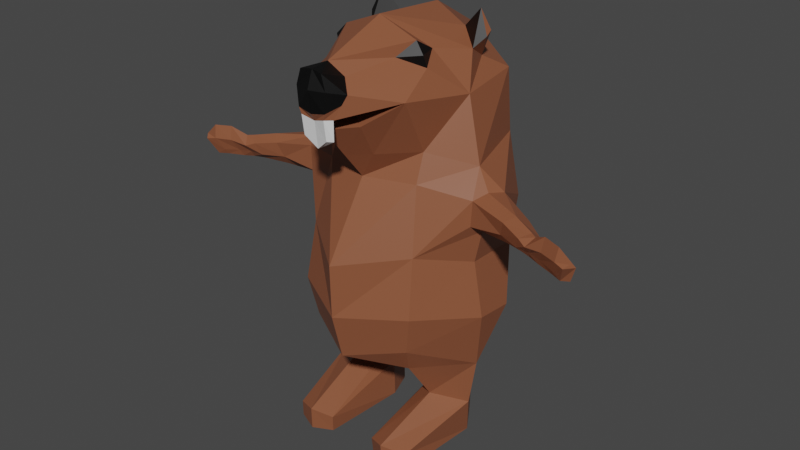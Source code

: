 # Source: Beaver.blend  (saved by Blender 3.2.14; exported with 4.5.12 LTS)
import bpy
from mathutils import Matrix  # noqa: F401  (used for matrix-valued properties, if any)

bpy.ops.wm.read_factory_settings(use_empty=True)
scene = bpy.context.scene
scene.name = 'Scene'

# ---- collections
col_collection = bpy.data.collections.new('Collection'); scene.collection.children.link(col_collection)

# ---- materials (node trees are filled in below, after node groups)
mat_brown = bpy.data.materials.new('Brown')
mat_brown.alpha_threshold = 0.0
mat_brown.use_transparent_shadow = False
mat_brown.line_color = (0.0, 0.0, 0.0, 1.0)
mat_white = bpy.data.materials.new('White')
mat_white.use_transparent_shadow = False
mat_black = bpy.data.materials.new('Black')
mat_black.use_transparent_shadow = False

# ---- material node trees
mat_brown.use_nodes = True; mat_brown.node_tree.nodes.clear()
_N = mat_brown.node_tree.nodes; _L = mat_brown.node_tree.links
n0 = _N.new('ShaderNodeOutputMaterial'); n0.name = 'Material Output'; n0.location = (300, 300)
n1 = _N.new('ShaderNodeBsdfPrincipled'); n1.name = 'Principled BSDF'; n1.location = (10, 300)
n1.distribution = 'GGX'
n1.subsurface_method = 'RANDOM_WALK_SKIN'
n1.inputs[0].default_value = (0.2552, 0.08593, 0.04096, 1.0)
n1.inputs[2].default_value = 0.4
n1.inputs[3].default_value = 1.45
n1.inputs[27].default_value = (0.0, 0.0, 0.0, 1.0)
n1.inputs[28].default_value = 1.0
_L.new(n1.outputs[0], n0.inputs[0])
n0.is_active_output = True
mat_white.use_nodes = True; mat_white.node_tree.nodes.clear()
_N = mat_white.node_tree.nodes; _L = mat_white.node_tree.links
n0 = _N.new('ShaderNodeBsdfPrincipled'); n0.name = 'Principled BSDF'; n0.location = (10, 300)
n0.distribution = 'GGX'
n0.subsurface_method = 'RANDOM_WALK_SKIN'
n0.inputs[3].default_value = 1.45
n0.inputs[27].default_value = (0.0, 0.0, 0.0, 1.0)
n0.inputs[28].default_value = 1.0
n1 = _N.new('ShaderNodeOutputMaterial'); n1.name = 'Material Output'; n1.location = (300, 300)
_L.new(n0.outputs[0], n1.inputs[0])
n1.is_active_output = True
mat_black.use_nodes = True; mat_black.node_tree.nodes.clear()
_N = mat_black.node_tree.nodes; _L = mat_black.node_tree.links
n0 = _N.new('ShaderNodeBsdfPrincipled'); n0.name = 'Principled BSDF'; n0.location = (10, 300)
n0.distribution = 'GGX'
n0.subsurface_method = 'RANDOM_WALK_SKIN'
n0.inputs[0].default_value = (0.0, 0.0, 0.0, 1.0)
n0.inputs[3].default_value = 1.45
n0.inputs[27].default_value = (0.0, 0.0, 0.0, 1.0)
n0.inputs[28].default_value = 1.0
n1 = _N.new('ShaderNodeOutputMaterial'); n1.name = 'Material Output'; n1.location = (300, 300)
_L.new(n0.outputs[0], n1.inputs[0])
n1.is_active_output = True

# ---- world
world_world = bpy.data.worlds.new('World'); scene.world = world_world
world_world.use_nodes = True; world_world.node_tree.nodes.clear()
_N = world_world.node_tree.nodes; _L = world_world.node_tree.links
n0 = _N.new('ShaderNodeOutputWorld'); n0.name = 'World Output'; n0.location = (300, 300)
n1 = _N.new('ShaderNodeBackground'); n1.name = 'Background'; n1.location = (10, 300)
n1.inputs[0].default_value = (0.05088, 0.05088, 0.05088, 1.0)
_L.new(n1.outputs[0], n0.inputs[0])
n0.is_active_output = True
world_world.color = (0.05088, 0.05088, 0.05088)
world_world.use_sun_shadow = False
world_world.sun_shadow_jitter_overblur = 0.0

# ---- meshes
me_cube_001 = bpy.data.meshes.new('Cube.001')
me_cube_001.from_pydata([(-0.3039, -1.071, 4.999), (-0.1863, -1.942, 6.389), (-1.057, 1.191, 4.849), (-1.061, 0.4934, 6.473), (0.0, -1.339, 4.999), (0.0, -1.915, 6.413), (-4.787e-17, 1.766, 4.784), (2.935e-17, 0.7297, 6.753), (-0.2, -1.942, 5.743), (-1.0, 1.161, 5.849), (5.505e-17, 1.652, 6.211), (0.0, -1.904, 5.683), (-0.7905, -0.5565, 4.999), (0.0, -0.5565, 4.999), (1.749e-18, -0.5571, 6.841), (-0.8908, -1.085, 5.906), (-0.8091, -0.5243, 6.226), (-0.482, -0.8019, 6.38), (-0.6347, -0.5389, 6.587), (-0.6732, -0.2397, 6.411), (-4.337e-18, -1.74, 5.496), (-0.4127, -1.451, 5.556), (-7.451e-09, -1.133, 5.637), (1.579e-17, -0.8705, 5.856), (-0.5949, 0.613, 6.517), (-0.804, 0.7488, 6.088), (-0.9378, 0.3361, 6.313), (-0.8995, 0.5576, 6.843), (-1.045, 0.6133, 6.536), (-0.2332, -1.54, 6.253), (2.186e-17, -1.611, 6.444), (0.0, -1.815, 5.88), (-0.279, -1.83, 5.731), (-0.4059, -1.685, 6.073), (-0.2601, -1.95, 6.147), (-2.809e-33, -2.015, 6.142), (0.0, -1.851, 5.26), (-0.2, -1.897, 5.425), (-0.279, -1.83, 5.42), (0.0, -1.815, 5.256), (-0.3527, -1.746, 5.93), (-1.509e-33, -1.964, 5.794), (-0.2343, -1.951, 5.84), (-0.7883, -0.5812, 6.413), (-2.164e-16, -0.9681, 4.547), (-4.768e-16, -1.713, 3.374), (-1.377e-15, -1.692, 2.5), (-1.503e-15, -1.491, 1.731), (-0.7536, -0.8172, 1.474), (-0.7993, -0.3525, 0.7892), (-0.734, -1.478, 0.3845), (-0.7491, -1.456, -0.0008554), (-0.8792, 0.6428, -0.0008554), (-0.9015, 0.643, 0.6972), (-0.9375, 0.5203, 1.229), (-1.251e-15, 1.447, 1.94), (-7.842e-16, 1.347, 2.779), (-2.304e-16, 1.505, 3.994), (-1.433, 0.9329, 3.999), (-1.778, 0.05005, 4.456), (-2.373, -0.2092, 4.3), (-2.67, -0.5967, 3.991), (-2.666, -0.4225, 4.034), (-2.76, -0.4855, 4.026), (-2.31, -0.2265, 4.005), (-1.772, 0.02502, 4.073), (-1.471, 0.7037, 3.315), (-1.648, 0.4335, 2.396), (-1.431, 0.009247, 1.432), (-1.295, 0.02141, 0.6357), (-1.203, 0.1377, -0.0008554), (-0.326, 0.1377, -0.0008554), (-0.3931, 0.197, 0.6026), (-3.884e-16, 0.0363, 1.272), (-0.8058, -0.7329, 4.557), (-0.9493, -0.9874, 3.525), (-1.017, -1.146, 2.584), (-0.8926, -1.051, 1.935), (-2.393e-17, 0.6047, 4.891), (-1.127, 0.03834, 5.776), (-1.423, -0.07964, 4.8), (-1.56, -0.4152, 4.418), (-2.177, -0.5615, 4.341), (-2.517, -0.5233, 3.981), (-2.76, -0.6405, 4.344), (-2.665, -0.5775, 4.352), (-2.095, -0.4793, 4.095), (-1.535, -0.4144, 4.006), (-1.068, 1.24, 1.861), (-0.7211, 1.329, 2.964), (-0.7208, 1.356, 3.818), (-1.662, -0.1826, 4.492), (-2.31, -0.431, 4.425), (-2.115, -0.3595, 3.935), (-1.591, -0.1947, 3.866), (-2.453, -0.6236, 4.081), (-2.726, -0.4641, 4.258), (-2.531, -0.7078, 4.279), (-1.473, -0.1947, 3.33), (-1.638, -0.1947, 2.44), (-8.682e-16, 1.246, 1.387), (-9.608e-16, -0.5854, 1.379), (-0.3768, -0.3905, 1.373), (-0.5142, -0.07517, 0.7011), (-0.252, 0.4347, 1.1), (-0.4937, 0.5988, 0.6004), (-1.086, -1.319, 0.2871), (-1.101, -1.297, -0.0008554), (-0.4164, -1.319, 0.2786), (-0.4315, -1.297, -0.0008554), (-0.4937, 0.5988, -0.0008554), (-2.664, -0.6586, 4.092), (-2.826, -0.5094, 4.25), (-2.677, -0.7667, 4.222), (-2.887, -0.7064, 4.072), (-2.985, -0.7638, 4.478), (-3.015, -0.61, 4.026), (-2.842, -0.6555, 3.973), (-3.069, -0.6545, 4.25), (-2.964, -0.8176, 4.259), (-3.14, -0.8024, 4.044), (-3.26, -0.8611, 4.462), (-3.267, -0.6994, 4.018), (-3.094, -0.7449, 3.966), (-3.322, -0.7439, 4.242), (-3.233, -0.905, 4.248), (-3.307, -0.8542, 4.044), (-3.445, -0.8741, 4.272), (-3.407, -0.7625, 3.962), (-3.278, -0.808, 3.947), (-3.5, -0.807, 4.218), (-3.387, -0.9494, 4.22)], [], [(14, 18, 17, 29, 30), (79, 26, 25, 9), (11, 41, 42, 8), (12, 13, 4, 0), (4, 20, 21, 0), (2, 9, 10, 6), (80, 79, 9, 2), (0, 21, 15, 12), (8, 42, 40, 32), (80, 78, 13, 12), (27, 28, 3), (16, 17, 43), (9, 25, 24, 7, 10), (21, 20, 22, 15), (22, 23, 15), (25, 26, 3, 28), (19, 18, 14), (24, 25, 28, 27), (26, 24, 27, 3), (30, 29, 1, 5), (32, 40, 15), (31, 32, 15, 23), (33, 34, 1, 29), (34, 35, 5, 1), (8, 32, 38, 37), (37, 38, 39, 36), (31, 11, 36, 39), (32, 31, 39, 38), (11, 8, 37, 36), (19, 26, 79, 16), (40, 42, 34, 33), (42, 41, 35, 34), (19, 43, 18), (18, 43, 17), (43, 19, 16), (2, 6, 78, 80), (12, 15, 79, 80), (2, 58, 59, 80), (57, 90, 58, 2, 6), (58, 90, 89, 66), (57, 56, 89, 90), (58, 66, 65, 59), (56, 55, 88, 89), (66, 89, 88, 67), (92, 91, 59, 60), (59, 65, 64, 60), (94, 87, 86, 93), (81, 82, 86, 87), (86, 82, 97, 95), (95, 97, 113, 111), (95, 111, 61, 83), (82, 92, 85, 97), (0, 44, 4), (12, 74, 44, 0), (45, 44, 74, 75), (46, 45, 75, 76), (47, 46, 76, 77), (48, 47, 77), (75, 74, 81, 87), (80, 81, 74, 12), (93, 83, 62, 64), (86, 95, 83, 93), (60, 64, 62, 96), (92, 60, 96, 85), (65, 94, 93, 64), (82, 81, 91, 92), (91, 81, 80), (80, 59, 91), (94, 98, 75, 87), (66, 98, 94, 65), (67, 99, 98, 66), (76, 75, 98, 99), (68, 99, 67), (77, 76, 99), (68, 48, 77, 99), (67, 88, 54, 68), (79, 15, 16), (48, 102, 101, 47), (102, 73, 101), (49, 103, 102, 48), (72, 73, 102, 103), (49, 48, 68, 69), (53, 69, 68, 54), (53, 54, 104, 105), (72, 105, 104, 73), (104, 54, 100), (104, 100, 73), (54, 88, 55, 100), (51, 50, 106, 107), (50, 51, 109, 108), (70, 107, 106, 69), (71, 72, 108, 109), (50, 49, 69, 106), (110, 105, 72, 71), (52, 53, 105, 110), (52, 70, 69, 53), (51, 107, 70, 52, 110, 71, 109), (97, 85, 84, 113), (83, 61, 63, 62), (96, 62, 63, 112), (85, 96, 112, 84), (112, 63, 116, 118), (113, 84, 115, 119), (61, 117, 116, 63), (84, 112, 118, 115), (111, 113, 119, 114), (111, 114, 117, 61), (115, 118, 124, 121), (114, 120, 123, 117), (119, 115, 121, 125), (117, 123, 122, 116), (114, 119, 125, 120), (118, 116, 122, 124), (123, 129, 128, 122), (120, 125, 131, 126), (124, 122, 128, 130), (120, 126, 129, 123), (125, 121, 127, 131), (121, 124, 130, 127), (127, 130, 128, 129, 126, 131), (7, 24, 26, 19, 14), (29, 17, 16, 15, 33), (15, 40, 33), (108, 72, 103), (108, 103, 49, 50)])
me_cube_001.polygons.foreach_set('material_index', [0, 0, 0, 0, 0, 0, 0, 0, 0, 0, 0, 2, 0, 0, 0, 0, 0, 0, 2, 2, 0, 0, 2, 2, 1, 1, 1, 1, 1, 0, 2, 2, 2, 2, 2, 0, 0, 0, 0, 0, 0, 0, 0, 0, 0, 0, 0, 0, 0, 0, 0, 0, 0, 0, 0, 0, 0, 0, 0, 0, 0, 0, 0, 0, 0, 0, 0, 0, 0, 0, 0, 0, 0, 0, 0, 0, 0, 0, 0, 0, 0, 0, 0, 0, 0, 0, 0, 0, 0, 0, 0, 0, 0, 0, 0, 0, 0, 0, 0, 0, 0, 0, 0, 0, 0, 0, 0, 0, 0, 0, 0, 0, 0, 0, 0, 0, 0, 0, 0, 0, 0, 0, 0, 0, 0])
_uv = me_cube_001.uv_layers.new(name='UVMap')
_uv.uv.foreach_set('vector', [0.625, 0.625, 0.8078, 0.625, 0.875, 0.6407, 0.875, 0.7363, 0.625, 0.739, 0.5, 0.1875, 0.625, 0.225, 0.5918, 0.25, 0.5, 0.25, 0.5, 0.75, 0.5325, 0.75, 0.5314, 1.0, 0.5, 1.0, 0.125, 0.625, 0.375, 0.625, 0.375, 0.75, 0.125, 0.75, 0.375, 0.75, 0.4609, 0.75, 0.4618, 1.0, 0.375, 1.0, 0.375, 0.25, 0.5, 0.25, 0.5, 0.5, 0.375, 0.5, 0.375, 0.1875, 0.5, 0.1875, 0.5, 0.25, 0.375, 0.25, 0.375, 0.0, 0.4618, 0.0, 0.5, 0.125, 0.375, 0.125, 0.5, 0.0, 0.5314, 0.0, 0.5347, 0.01442, 0.5, 0.01469, 0.125, 0.5625, 0.375, 0.5625, 0.375, 0.625, 0.125, 0.625, 0.8187, 0.5, 0.5918, 0.25, 0.625, 0.225, 0.6098, 0.125, 0.625, 0.1093, 0.7856, 0.4305, 0.5, 0.25, 0.5918, 0.25, 0.625, 0.3063, 0.625, 0.5, 0.5, 0.5, 0.4618, 1.0, 0.4609, 0.75, 0.4609, 0.75, 0.4618, 1.0, 0.4609, 0.75, 0.5, 0.75, 0.4618, 1.0, 0.5918, 0.25, 0.625, 0.225, 0.625, 0.225, 0.5918, 0.25, 0.875, 0.6093, 0.8078, 0.625, 0.625, 0.625, 0.625, 0.3063, 0.5918, 0.25, 0.5918, 0.25, 0.625, 0.3063, 0.875, 0.525, 0.8187, 0.5, 0.8187, 0.5, 0.875, 0.525, 0.625, 0.739, 0.875, 0.7363, 0.875, 0.75, 0.625, 0.75, 0.5, 0.01469, 0.5347, 0.01442, 0.5, 0.125, 0.5, 0.75, 0.5, 1.0, 0.5, 1.0, 0.5, 0.75, 0.5598, 0.01423, 0.565, 0.0, 0.625, 0.0, 0.625, 0.01373, 0.565, 1.0, 0.5605, 0.75, 0.625, 0.75, 0.625, 1.0, 0.5, 0.0, 0.5, 0.01469, 0.5, 0.01469, 0.5, 0.0, 0.5, 0.0, 0.5, 0.01469, 0.5, 0.75, 0.5, 0.75, 0.0, 0.0, 0.0, 0.0, 0.0, 0.0, 0.0, 0.0, 0.5, 1.0, 0.5, 0.75, 0.5, 0.75, 0.5, 1.0, 0.5, 0.75, 0.5, 1.0, 0.5, 1.0, 0.5, 0.75, 0.875, 0.6093, 0.875, 0.525, 0.5, 0.1875, 0.6098, 0.125, 0.5347, 0.01442, 0.5314, 0.0, 0.565, 0.0, 0.5598, 0.01423, 0.5314, 1.0, 0.5325, 0.75, 0.5605, 0.75, 0.565, 1.0, 0.875, 0.6093, 0.7856, 0.4305, 0.8078, 0.625, 0.8078, 0.625, 0.7856, 0.4305, 0.625, 0.1093, 0.7856, 0.4305, 0.875, 0.6093, 0.6098, 0.125, 0.125, 0.5, 0.375, 0.5, 0.375, 0.5625, 0.125, 0.5625, 0.375, 0.125, 0.5, 0.125, 0.5, 0.1875, 0.375, 0.1875, 0.0, 0.0, 0.0, 0.0, 0.0, 0.0, 0.0, 0.0, 0.0, 0.0, 0.0, 0.0, 0.0, 0.0, 0.0, 0.0, 0.0, 0.0, 0.0, 0.0, 0.0, 0.0, 0.0, 0.0, 0.0, 0.0, 0.0, 0.0, 0.0, 0.0, 0.0, 0.0, 0.0, 0.0, 0.0, 0.0, 0.0, 0.0, 0.0, 0.0, 0.0, 0.0, 0.0, 0.0, 0.0, 0.0, 0.0, 0.0, 0.0, 0.0, 0.0, 0.0, 0.0, 0.0, 0.0, 0.0, 0.0, 0.0, 0.0, 0.0, 0.0, 0.0, 0.0, 0.0, 0.0, 0.0, 0.0, 0.0, 0.0, 0.0, 0.0, 0.0, 0.0, 0.0, 0.0, 0.0, 0.0, 0.0, 0.0, 0.0, 0.0, 0.0, 0.0, 0.0, 0.0, 0.0, 0.0, 0.0, 0.0, 0.0, 0.0, 0.0, 0.0, 0.0, 0.0, 0.0, 0.0, 0.0, 0.0, 0.0, 0.0, 0.0, 0.0, 0.0, 0.0, 0.0, 0.0, 0.0, 0.0, 0.0, 0.0, 0.0, 0.0, 0.0, 0.0, 0.0, 0.0, 0.0, 0.0, 0.0, 0.0, 0.0, 0.0, 0.0, 0.0, 0.0, 0.0, 0.0, 0.0, 0.0, 0.0, 0.0, 0.0, 0.0, 0.0, 0.0, 0.0, 0.0, 0.0, 0.0, 0.0, 0.0, 0.0, 0.0, 0.0, 0.0, 0.0, 0.0, 0.0, 0.0, 0.0, 0.0, 0.0, 0.0, 0.0, 0.0, 0.0, 0.0, 0.0, 0.0, 0.0, 0.0, 0.0, 0.0, 0.0, 0.0, 0.0, 0.0, 0.0, 0.0, 0.0, 0.0, 0.0, 0.0, 0.0, 0.0, 0.0, 0.0, 0.0, 0.0, 0.0, 0.0, 0.0, 0.0, 0.0, 0.0, 0.0, 0.0, 0.0, 0.0, 0.0, 0.0, 0.0, 0.0, 0.0, 0.0, 0.0, 0.0, 0.0, 0.0, 0.0, 0.0, 0.0, 0.0, 0.0, 0.0, 0.0, 0.0, 0.0, 0.0, 0.0, 0.0, 0.0, 0.0, 0.0, 0.0, 0.0, 0.0, 0.0, 0.0, 0.0, 0.0, 0.0, 0.0, 0.0, 0.0, 0.0, 0.0, 0.0, 0.0, 0.0, 0.0, 0.0, 0.0, 0.0, 0.0, 0.0, 0.0, 0.0, 0.0, 0.0, 0.0, 0.0, 0.0, 0.0, 0.0, 0.0, 0.0, 0.0, 0.0, 0.0, 0.0, 0.0, 0.0, 0.0, 0.0, 0.0, 0.0, 0.0, 0.0, 0.0, 0.0, 0.0, 0.0, 0.0, 0.0, 0.0, 0.0, 0.0, 0.0, 0.0, 0.0, 0.0, 0.0, 0.0, 0.0, 0.0, 0.0, 0.0, 0.0, 0.0, 0.0, 0.0, 0.0, 0.0, 0.0, 0.0, 0.0, 0.0, 0.0, 0.0, 0.0, 0.0, 0.0, 0.0, 0.0, 0.0, 0.0, 0.0, 0.0, 0.0, 0.0, 0.5, 0.1875, 0.5, 0.125, 0.6098, 0.125, 0.0, 0.0, 0.0, 0.0, 0.0, 0.0, 0.0, 0.0, 0.0, 0.0, 0.0, 0.0, 0.0, 0.0, 0.0, 0.0, 0.0, 0.0, 0.0, 0.0, 0.0, 0.0, 0.0, 0.0, 0.0, 0.0, 0.0, 0.0, 0.0, 0.0, 0.0, 0.0, 0.0, 0.0, 0.0, 0.0, 0.0, 0.0, 0.0, 0.0, 0.0, 0.0, 0.0, 0.0, 0.0, 0.0, 0.0, 0.0, 0.0, 0.0, 0.0, 0.0, 0.0, 0.0, 0.0, 0.0, 0.0, 0.0, 0.0, 0.0, 0.0, 0.0, 0.0, 0.0, 0.0, 0.0, 0.0, 0.0, 0.0, 0.0, 0.0, 0.0, 0.0, 0.0, 0.0, 0.0, 0.0, 0.0, 0.0, 0.0, 0.0, 0.0, 0.0, 0.0, 0.0, 0.0, 0.0, 0.0, 0.0, 0.0, 0.0, 0.0, 0.0, 0.0, 0.0, 0.0, 0.0, 0.0, 0.0, 0.0, 0.0, 0.0, 0.0, 0.0, 0.0, 0.0, 0.0, 0.0, 0.0, 0.0, 0.0, 0.0, 0.0, 0.0, 0.0, 0.0, 0.0, 0.0, 0.0, 0.0, 0.0, 0.0, 0.0, 0.0, 0.0, 0.0, 0.0, 0.0, 0.0, 0.0, 0.0, 0.0, 0.0, 0.0, 0.0, 0.0, 0.0, 0.0, 0.0, 0.0, 0.0, 0.0, 0.0, 0.0, 0.0, 0.0, 0.0, 0.0, 0.0, 0.0, 0.0, 0.0, 0.0, 0.0, 0.0, 0.0, 0.0, 0.0, 0.0, 0.0, 0.0, 0.0, 0.0, 0.0, 0.0, 0.0, 0.0, 0.0, 0.0, 0.0, 0.0, 0.0, 0.0, 0.0, 0.0, 0.0, 0.0, 0.0, 0.0, 0.0, 0.0, 0.0, 0.0, 0.0, 0.0, 0.0, 0.0, 0.0, 0.0, 0.0, 0.0, 0.0, 0.0, 0.0, 0.0, 0.0, 0.0, 0.0, 0.0, 0.0, 0.0, 0.0, 0.0, 0.0, 0.0, 0.0, 0.0, 0.0, 0.0, 0.0, 0.0, 0.0, 0.0, 0.0, 0.0, 0.0, 0.0, 0.0, 0.0, 0.0, 0.0, 0.0, 0.0, 0.0, 0.0, 0.0, 0.0, 0.0, 0.0, 0.0, 0.0, 0.0, 0.0, 0.0, 0.0, 0.0, 0.0, 0.0, 0.0, 0.0, 0.0, 0.0, 0.0, 0.0, 0.0, 0.0, 0.0, 0.0, 0.0, 0.0, 0.0, 0.0, 0.0, 0.0, 0.0, 0.0, 0.0, 0.0, 0.0, 0.0, 0.0, 0.0, 0.0, 0.0, 0.0, 0.0, 0.0, 0.0, 0.0, 0.0, 0.0, 0.0, 0.0, 0.0, 0.0, 0.0, 0.0, 0.0, 0.0, 0.0, 0.0, 0.0, 0.0, 0.0, 0.0, 0.0, 0.0, 0.0, 0.0, 0.0, 0.0, 0.0, 0.0, 0.0, 0.0, 0.0, 0.0, 0.0, 0.0, 0.0, 0.0, 0.0, 0.0, 0.0, 0.0, 0.0, 0.0, 0.0, 0.0, 0.0, 0.0, 0.0, 0.0, 0.0, 0.0, 0.0, 0.0, 0.0, 0.0, 0.0, 0.0, 0.0, 0.0, 0.0, 0.0, 0.0, 0.0, 0.0, 0.0, 0.0, 0.0, 0.0, 0.0, 0.0, 0.0, 0.0, 0.0, 0.0, 0.0, 0.0, 0.0, 0.0, 0.0, 0.0, 0.0, 0.0, 0.0, 0.0, 0.625, 0.5, 0.8187, 0.5, 0.875, 0.525, 0.875, 0.6093, 0.625, 0.625, 0.625, 0.01373, 0.625, 0.1093, 0.6098, 0.125, 0.5, 0.125, 0.5598, 0.01423, 0.5, 0.125, 0.5347, 0.01442, 0.5598, 0.01423, 0.0, 0.0, 0.0, 0.0, 0.0, 0.0, 0.0, 0.0, 0.0, 0.0, 0.0, 0.0, 0.0, 0.0])
me_cube_001.materials.append(mat_brown)
me_cube_001.materials.append(mat_white)
me_cube_001.materials.append(mat_black)
me_cube_001.update()

# ---- objects
ob_beaver = bpy.data.objects.new('Beaver', me_cube_001)

# ---- transforms, parenting, visibility, modifiers, constraints
ob_beaver.location = (0.0, 0.0, 0.0)
_m = ob_beaver.modifiers.new('Mirror', 'MIRROR')

# ---- collection membership
col_collection.objects.link(ob_beaver)

# ---- scene / render settings (as saved in the file)
scene.frame_start = 1; scene.frame_end = 250; scene.frame_set(1)
scene.render.engine = 'BLENDER_EEVEE_NEXT'
scene.cycles.sampling_pattern = 'TABULATED_SOBOL'
scene.cycles.use_light_tree = False
scene.view_settings.view_transform = 'Filmic'
bpy.context.view_layer.update()

# ---- added for rendering (the .blend has no active camera and no usable light): camera, sun
cam_auto = bpy.data.cameras.new('AutoCamera')
cam_auto.lens = 50.0
cam_auto.sensor_width = 36.0
cam_auto.clip_end = 1000.0
ob_auto_camera = bpy.data.objects.new('AutoCamera', cam_auto)
scene.collection.objects.link(ob_auto_camera)
ob_auto_camera.location = (9.70947, -11.7761, 11.1887)
ob_auto_camera.rotation_euler = (1.09748, -7.21219e-08, 0.694738)
scene.camera = ob_auto_camera
light_auto_sun = bpy.data.lights.new('AutoSun', 'SUN')
light_auto_sun.energy = 3.0
light_auto_sun.angle = 0.0523599
ob_auto_sun = bpy.data.objects.new('AutoSun', light_auto_sun)
scene.collection.objects.link(ob_auto_sun)
ob_auto_sun.rotation_euler = (0.872665, 0.174533, 0.523599)
bpy.context.view_layer.update()
